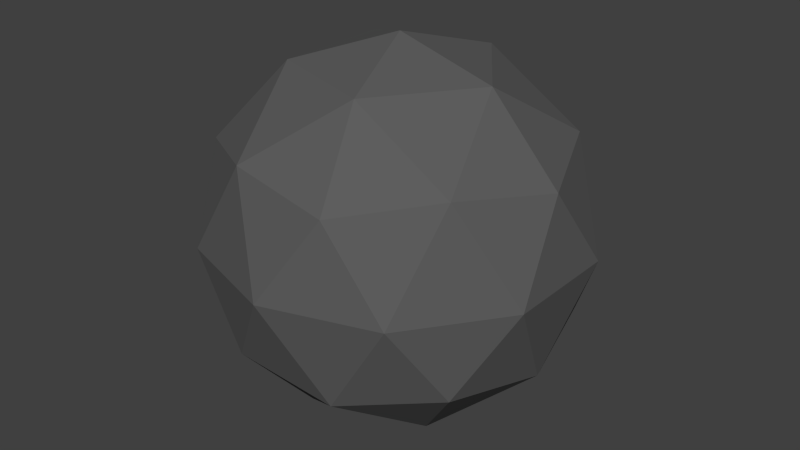 # Source: RobotLaveLinge_Projectile.blend  (saved by Blender 2.76.0; exported with 4.5.12 LTS)
import bpy
from mathutils import Matrix  # noqa: F401  (used for matrix-valued properties, if any)

bpy.ops.wm.read_factory_settings(use_empty=True)
scene = bpy.context.scene
scene.name = 'Scene'

# ---- collections
col_collection_1 = bpy.data.collections.new('Collection 1'); scene.collection.children.link(col_collection_1)

# ---- materials (node trees are filled in below, after node groups)
mat_material = bpy.data.materials.new('Material')
mat_material.alpha_threshold = 0.0
mat_material.use_transparent_shadow = False
mat_material.diffuse_color = (0.1107, 0.1107, 0.1107, 1.0)
mat_material.roughness = 0.5
mat_material.specular_intensity = 1.0

# ---- material node trees

# ---- world
world_world = bpy.data.worlds.new('World'); scene.world = world_world
world_world.color = (0.05088, 0.05088, 0.05088)
world_world.use_sun_shadow = False
world_world.sun_shadow_jitter_overblur = 0.0
world_world.cycles.sampling_method = 'MANUAL'
world_world.cycles.sample_map_resolution = 256

# ---- meshes
me_robotlavelinge_projectile = bpy.data.meshes.new('RobotLaveLinge_Projectile')
me_robotlavelinge_projectile.from_pydata([(4.19e-11, -8.379e-11, -0.3743), (0.2708, -0.1968, -0.1674), (-0.1034, -0.3184, -0.1674), (-0.3348, -8.379e-11, -0.1674), (-0.1034, 0.3184, -0.1674), (0.2708, 0.1968, -0.1674), (0.1034, -0.3184, 0.1674), (-0.2708, -0.1968, 0.1674), (-0.2708, 0.1968, 0.1674), (0.1034, 0.3184, 0.1674), (0.3348, -8.379e-11, 0.1674), (4.19e-11, -8.379e-11, 0.3743), (-0.0608, -0.1871, -0.3184), (0.1592, -0.1157, -0.3184), (0.09838, -0.3028, -0.1968), (0.3184, -8.379e-11, -0.1968), (0.1592, 0.1157, -0.3184), (-0.1968, -8.379e-11, -0.3184), (-0.2576, -0.1871, -0.1968), (-0.0608, 0.1871, -0.3184), (-0.2576, 0.1871, -0.1968), (0.09838, 0.3028, -0.1968), (0.356, -0.1157, -1.676e-10), (0.356, 0.1157, -1.676e-10), (4.19e-11, -0.3743, -1.676e-10), (0.22, -0.3028, -1.676e-10), (-0.356, -0.1157, -1.676e-10), (-0.22, -0.3028, -1.676e-10), (-0.22, 0.3028, -1.676e-10), (-0.356, 0.1157, -1.676e-10), (0.22, 0.3028, -1.676e-10), (4.19e-11, 0.3743, -1.676e-10), (0.2576, -0.1871, 0.1968), (-0.09838, -0.3028, 0.1968), (-0.3184, -8.379e-11, 0.1968), (-0.09838, 0.3028, 0.1968), (0.2576, 0.1871, 0.1968), (0.0608, -0.1871, 0.3184), (0.1968, -8.379e-11, 0.3184), (-0.1592, -0.1157, 0.3184), (-0.1592, 0.1157, 0.3184), (0.0608, 0.1871, 0.3184)], [], [(0, 13, 12), (1, 13, 15), (0, 12, 17), (0, 17, 19), (0, 19, 16), (1, 15, 22), (2, 14, 24), (3, 18, 26), (4, 20, 28), (5, 21, 30), (1, 22, 25), (2, 24, 27), (3, 26, 29), (4, 28, 31), (5, 30, 23), (6, 32, 37), (7, 33, 39), (8, 34, 40), (9, 35, 41), (10, 36, 38), (38, 41, 11), (38, 36, 41), (36, 9, 41), (41, 40, 11), (41, 35, 40), (35, 8, 40), (40, 39, 11), (40, 34, 39), (34, 7, 39), (39, 37, 11), (39, 33, 37), (33, 6, 37), (37, 38, 11), (37, 32, 38), (32, 10, 38), (23, 36, 10), (23, 30, 36), (30, 9, 36), (31, 35, 9), (31, 28, 35), (28, 8, 35), (29, 34, 8), (29, 26, 34), (26, 7, 34), (27, 33, 7), (27, 24, 33), (24, 6, 33), (25, 32, 6), (25, 22, 32), (22, 10, 32), (30, 31, 9), (30, 21, 31), (21, 4, 31), (28, 29, 8), (28, 20, 29), (20, 3, 29), (26, 27, 7), (26, 18, 27), (18, 2, 27), (24, 25, 6), (24, 14, 25), (14, 1, 25), (22, 23, 10), (22, 15, 23), (15, 5, 23), (16, 21, 5), (16, 19, 21), (19, 4, 21), (19, 20, 4), (19, 17, 20), (17, 3, 20), (17, 18, 3), (17, 12, 18), (12, 2, 18), (15, 16, 5), (15, 13, 16), (13, 0, 16), (12, 14, 2), (12, 13, 14), (13, 1, 14)])
me_robotlavelinge_projectile.materials.append(mat_material)
me_robotlavelinge_projectile.use_remesh_preserve_volume = False
me_robotlavelinge_projectile.use_remesh_preserve_attributes = False
me_robotlavelinge_projectile.use_mirror_vertex_groups = False
me_robotlavelinge_projectile.update()

# ---- objects
ob_robotlavelinge_projectile = bpy.data.objects.new('RobotLaveLinge_Projectile', me_robotlavelinge_projectile)

# ---- transforms, parenting, visibility, modifiers, constraints
ob_robotlavelinge_projectile.location = (0.0, 0.0, 0.0)
ob_robotlavelinge_projectile.lineart.crease_threshold = 0.0

# ---- collection membership
col_collection_1.objects.link(ob_robotlavelinge_projectile)

# ---- scene / render settings (as saved in the file)
scene.frame_start = 1; scene.frame_end = 120; scene.frame_set(30)
scene.render.engine = 'BLENDER_EEVEE_NEXT'
scene.render.resolution_percentage = 50
scene.render.fps = 60
scene.render.dither_intensity = 0.0
scene.cycles.use_denoising = False
scene.cycles.samples = 10
scene.cycles.sampling_pattern = 'TABULATED_SOBOL'
scene.cycles.light_sampling_threshold = 0.0
scene.cycles.use_adaptive_sampling = False
scene.cycles.use_light_tree = False
scene.cycles.blur_glossy = 0.0
scene.cycles.pixel_filter_type = 'GAUSSIAN'
scene.cycles.sample_clamp_indirect = 0.0
scene.view_settings.view_transform = 'Standard'
bpy.context.view_layer.update()

# ---- added for rendering (the .blend has no active camera and no usable light): camera, sun
cam_auto = bpy.data.cameras.new('AutoCamera')
cam_auto.lens = 50.0
cam_auto.sensor_width = 36.0
cam_auto.clip_end = 1000.0
ob_auto_camera = bpy.data.objects.new('AutoCamera', cam_auto)
scene.collection.objects.link(ob_auto_camera)
ob_auto_camera.location = (1.18032, -1.41639, 0.94426)
ob_auto_camera.rotation_euler = (1.09748, -7.21219e-08, 0.694738)
scene.camera = ob_auto_camera
light_auto_sun = bpy.data.lights.new('AutoSun', 'SUN')
light_auto_sun.energy = 3.0
light_auto_sun.angle = 0.0523599
ob_auto_sun = bpy.data.objects.new('AutoSun', light_auto_sun)
scene.collection.objects.link(ob_auto_sun)
ob_auto_sun.rotation_euler = (0.872665, 0.174533, 0.523599)
bpy.context.view_layer.update()
